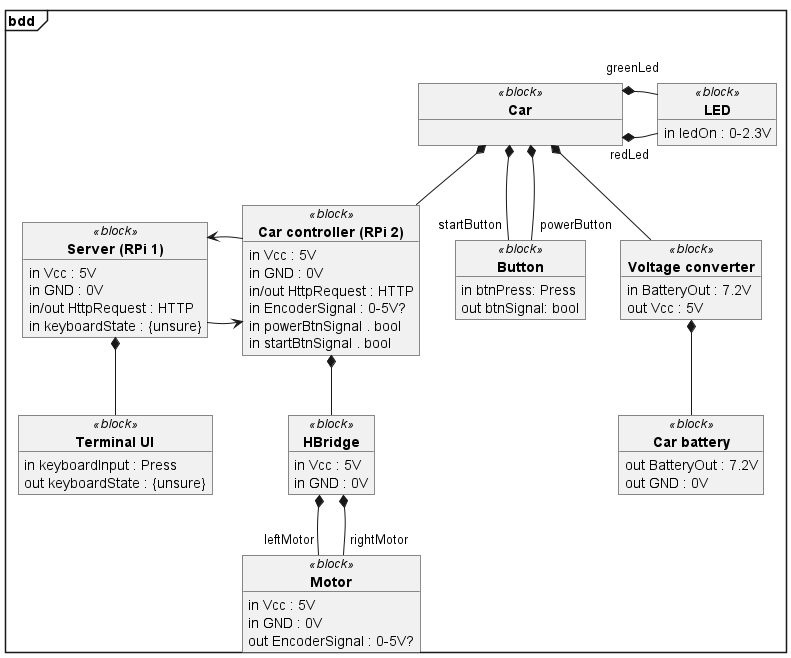

The diagram above was rendered by PlantUML. Its source (embedded in the PNG):
@startuml bdd

mainframe **bdd\t**
skinparam {
    Linetype multi
    'Linetype ortho
}

object "**Server (RPi 1)**" as srv <<block>> {
    in Vcc : 5V
    in GND : 0V
    in/out HttpRequest : HTTP
    in keyboardState : {unsure}
}
object "**Terminal UI**" as ui <<block>> {
    in keyboardInput : Press
    out keyboardState : {unsure}
}

object "**Car**" as car <<block>>{
    \t\t\t\t\t\t
}

object "**Car controller (RPi 2)**" as carCon <<block>> {
    in Vcc : 5V
    in GND : 0V
    in/out HttpRequest : HTTP
    in EncoderSignal : 0-5V?
    in powerBtnSignal . bool
    in startBtnSignal . bool
}


object "**Button**" as btn <<block>> {
    in btnPress: Press
    out btnSignal: bool
}

object "**LED**" as led <<block>> {
    in ledOn : 0-2.3V
}

object "**HBridge**" as HBridge <<block>> {
    in Vcc : 5V
    in GND : 0V
}

object "**Motor**" as Motor <<block>> {
    in Vcc : 5V
    in GND : 0V
    out EncoderSignal : 0-5V?
}

object "**Car battery**" as bat <<block>> {
    out BatteryOut : 7.2V
    out GND : 0V
}

object "**Voltage converter**" as VCon <<block>> {
    in BatteryOut : 7.2V
    out Vcc : 5V
}

car *-- carCon
car *-- "startButton" btn 
car *-- "powerButton" btn 
car *-r- "redLed" led
car *-r- "greenLed" led
car *-- VCon

srv *-d- ui
srv -r-> carCon

carCon -l-> srv 
carCon *-- HBridge
HBridge *-- "leftMotor" Motor
HBridge *-- "rightMotor" Motor
VCon *-- bat


@enduml